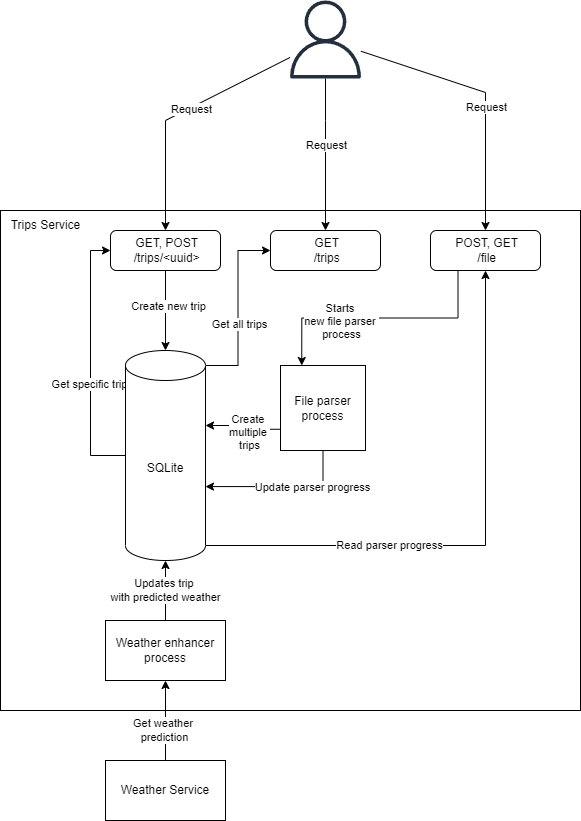

The diagram above was exported from draw.io. Its source (the exported page's mxGraphModel, read from the mxfile embedded in the PNG):
<mxGraphModel dx="1422" dy="794" grid="1" gridSize="10" guides="1" tooltips="1" connect="1" arrows="1" fold="1" page="1" pageScale="1" pageWidth="827" pageHeight="1169" math="0" shadow="0">
  <root>
    <mxCell id="0" />
    <mxCell id="1" parent="0" />
    <mxCell id="kd6CqXATXKquA_8TLXj0-1" value="" style="rounded=0;whiteSpace=wrap;html=1;" parent="1" vertex="1">
      <mxGeometry x="180" y="290" width="580" height="500" as="geometry" />
    </mxCell>
    <mxCell id="kd6CqXATXKquA_8TLXj0-2" value="Trips Service" style="text;html=1;strokeColor=none;fillColor=none;align=center;verticalAlign=middle;whiteSpace=wrap;rounded=0;" parent="1" vertex="1">
      <mxGeometry x="180" y="290" width="91" height="30" as="geometry" />
    </mxCell>
    <mxCell id="kd6CqXATXKquA_8TLXj0-18" style="edgeStyle=orthogonalEdgeStyle;rounded=0;orthogonalLoop=1;jettySize=auto;html=1;exitX=0.5;exitY=1;exitDx=0;exitDy=0;entryX=0.5;entryY=0;entryDx=0;entryDy=0;entryPerimeter=0;" parent="1" source="kd6CqXATXKquA_8TLXj0-4" target="kd6CqXATXKquA_8TLXj0-15" edge="1">
      <mxGeometry relative="1" as="geometry" />
    </mxCell>
    <mxCell id="kd6CqXATXKquA_8TLXj0-19" value="Create new trip" style="edgeLabel;html=1;align=center;verticalAlign=middle;resizable=0;points=[];" parent="kd6CqXATXKquA_8TLXj0-18" vertex="1" connectable="0">
      <mxGeometry x="-0.1273" y="2" relative="1" as="geometry">
        <mxPoint as="offset" />
      </mxGeometry>
    </mxCell>
    <mxCell id="kd6CqXATXKquA_8TLXj0-4" value="&amp;nbsp;GET, POST&lt;br&gt;&amp;nbsp;/trips/&amp;lt;uuid&amp;gt;" style="rounded=1;whiteSpace=wrap;html=1;" parent="1" vertex="1">
      <mxGeometry x="290" y="310" width="110" height="40" as="geometry" />
    </mxCell>
    <mxCell id="kd6CqXATXKquA_8TLXj0-23" style="edgeStyle=orthogonalEdgeStyle;rounded=0;orthogonalLoop=1;jettySize=auto;html=1;exitX=0.25;exitY=1;exitDx=0;exitDy=0;entryX=0.25;entryY=0;entryDx=0;entryDy=0;" parent="1" source="kd6CqXATXKquA_8TLXj0-27" target="kd6CqXATXKquA_8TLXj0-20" edge="1">
      <mxGeometry relative="1" as="geometry" />
    </mxCell>
    <mxCell id="kd6CqXATXKquA_8TLXj0-24" value="Starts &lt;br&gt;new file parser&amp;nbsp;&lt;br&gt;process" style="edgeLabel;html=1;align=center;verticalAlign=middle;resizable=0;points=[];" parent="kd6CqXATXKquA_8TLXj0-23" vertex="1" connectable="0">
      <mxGeometry x="0.3143" y="3" relative="1" as="geometry">
        <mxPoint as="offset" />
      </mxGeometry>
    </mxCell>
    <mxCell id="kd6CqXATXKquA_8TLXj0-9" value="&amp;nbsp;GET&lt;br&gt;&amp;nbsp;/trips" style="rounded=1;whiteSpace=wrap;html=1;" parent="1" vertex="1">
      <mxGeometry x="450" y="310" width="110" height="40" as="geometry" />
    </mxCell>
    <mxCell id="kd6CqXATXKquA_8TLXj0-10" value="" style="sketch=0;outlineConnect=0;fontColor=#232F3E;gradientColor=none;fillColor=#232F3D;strokeColor=none;dashed=0;verticalLabelPosition=bottom;verticalAlign=top;align=center;html=1;fontSize=12;fontStyle=0;aspect=fixed;pointerEvents=1;shape=mxgraph.aws4.user;" parent="1" vertex="1">
      <mxGeometry x="466" y="80" width="78" height="78" as="geometry" />
    </mxCell>
    <mxCell id="kd6CqXATXKquA_8TLXj0-11" value="" style="endArrow=classic;html=1;rounded=0;entryX=0.5;entryY=0;entryDx=0;entryDy=0;" parent="1" source="kd6CqXATXKquA_8TLXj0-10" target="kd6CqXATXKquA_8TLXj0-4" edge="1">
      <mxGeometry width="50" height="50" relative="1" as="geometry">
        <mxPoint x="390" y="400" as="sourcePoint" />
        <mxPoint x="440" y="350" as="targetPoint" />
        <Array as="points">
          <mxPoint x="345" y="200" />
        </Array>
      </mxGeometry>
    </mxCell>
    <mxCell id="kd6CqXATXKquA_8TLXj0-12" value="Request" style="edgeLabel;html=1;align=center;verticalAlign=middle;resizable=0;points=[];" parent="kd6CqXATXKquA_8TLXj0-11" vertex="1" connectable="0">
      <mxGeometry x="-0.1021" y="1" relative="1" as="geometry">
        <mxPoint as="offset" />
      </mxGeometry>
    </mxCell>
    <mxCell id="kd6CqXATXKquA_8TLXj0-13" value="" style="endArrow=classic;html=1;rounded=0;entryX=0.5;entryY=0;entryDx=0;entryDy=0;" parent="1" source="kd6CqXATXKquA_8TLXj0-10" target="kd6CqXATXKquA_8TLXj0-9" edge="1">
      <mxGeometry width="50" height="50" relative="1" as="geometry">
        <mxPoint x="390" y="400" as="sourcePoint" />
        <mxPoint x="440" y="350" as="targetPoint" />
        <Array as="points">
          <mxPoint x="505" y="200" />
        </Array>
      </mxGeometry>
    </mxCell>
    <mxCell id="kd6CqXATXKquA_8TLXj0-14" value="Request" style="edgeLabel;html=1;align=center;verticalAlign=middle;resizable=0;points=[];" parent="kd6CqXATXKquA_8TLXj0-13" vertex="1" connectable="0">
      <mxGeometry x="0.3575" y="1" relative="1" as="geometry">
        <mxPoint x="-1" y="-37" as="offset" />
      </mxGeometry>
    </mxCell>
    <mxCell id="kd6CqXATXKquA_8TLXj0-16" style="edgeStyle=orthogonalEdgeStyle;rounded=0;orthogonalLoop=1;jettySize=auto;html=1;exitX=0;exitY=0.5;exitDx=0;exitDy=0;exitPerimeter=0;entryX=0;entryY=0.5;entryDx=0;entryDy=0;" parent="1" source="kd6CqXATXKquA_8TLXj0-15" target="kd6CqXATXKquA_8TLXj0-4" edge="1">
      <mxGeometry relative="1" as="geometry" />
    </mxCell>
    <mxCell id="kd6CqXATXKquA_8TLXj0-17" value="Get specific trip" style="edgeLabel;html=1;align=center;verticalAlign=middle;resizable=0;points=[];" parent="kd6CqXATXKquA_8TLXj0-16" vertex="1" connectable="0">
      <mxGeometry x="-0.1765" y="2" relative="1" as="geometry">
        <mxPoint as="offset" />
      </mxGeometry>
    </mxCell>
    <mxCell id="kd6CqXATXKquA_8TLXj0-25" style="edgeStyle=orthogonalEdgeStyle;rounded=0;orthogonalLoop=1;jettySize=auto;html=1;exitX=1;exitY=0;exitDx=0;exitDy=15;exitPerimeter=0;entryX=0;entryY=0.5;entryDx=0;entryDy=0;" parent="1" source="kd6CqXATXKquA_8TLXj0-15" target="kd6CqXATXKquA_8TLXj0-9" edge="1">
      <mxGeometry relative="1" as="geometry" />
    </mxCell>
    <mxCell id="kd6CqXATXKquA_8TLXj0-26" value="Get all trips" style="edgeLabel;html=1;align=center;verticalAlign=middle;resizable=0;points=[];" parent="kd6CqXATXKquA_8TLXj0-25" vertex="1" connectable="0">
      <mxGeometry x="-0.1773" relative="1" as="geometry">
        <mxPoint x="1" as="offset" />
      </mxGeometry>
    </mxCell>
    <mxCell id="kd6CqXATXKquA_8TLXj0-36" style="edgeStyle=orthogonalEdgeStyle;rounded=0;orthogonalLoop=1;jettySize=auto;html=1;exitX=1;exitY=1;exitDx=0;exitDy=-15;exitPerimeter=0;" parent="1" source="kd6CqXATXKquA_8TLXj0-15" target="kd6CqXATXKquA_8TLXj0-27" edge="1">
      <mxGeometry relative="1" as="geometry" />
    </mxCell>
    <mxCell id="kd6CqXATXKquA_8TLXj0-37" value="Read parser progress" style="edgeLabel;html=1;align=center;verticalAlign=middle;resizable=0;points=[];" parent="kd6CqXATXKquA_8TLXj0-36" vertex="1" connectable="0">
      <mxGeometry x="-0.3405" y="1" relative="1" as="geometry">
        <mxPoint as="offset" />
      </mxGeometry>
    </mxCell>
    <mxCell id="kd6CqXATXKquA_8TLXj0-15" value="SQLite" style="shape=cylinder3;whiteSpace=wrap;html=1;boundedLbl=1;backgroundOutline=1;size=15;" parent="1" vertex="1">
      <mxGeometry x="305" y="430" width="80" height="210" as="geometry" />
    </mxCell>
    <mxCell id="kd6CqXATXKquA_8TLXj0-21" style="edgeStyle=orthogonalEdgeStyle;rounded=0;orthogonalLoop=1;jettySize=auto;html=1;exitX=0;exitY=0.75;exitDx=0;exitDy=0;entryX=1;entryY=0;entryDx=0;entryDy=75;entryPerimeter=0;" parent="1" source="kd6CqXATXKquA_8TLXj0-20" target="kd6CqXATXKquA_8TLXj0-15" edge="1">
      <mxGeometry relative="1" as="geometry" />
    </mxCell>
    <mxCell id="kd6CqXATXKquA_8TLXj0-22" value="Create &lt;br&gt;multiple &lt;br&gt;trips" style="edgeLabel;html=1;align=center;verticalAlign=middle;resizable=0;points=[];" parent="kd6CqXATXKquA_8TLXj0-21" vertex="1" connectable="0">
      <mxGeometry x="-0.1871" y="3" relative="1" as="geometry">
        <mxPoint as="offset" />
      </mxGeometry>
    </mxCell>
    <mxCell id="kd6CqXATXKquA_8TLXj0-33" style="edgeStyle=orthogonalEdgeStyle;rounded=0;orthogonalLoop=1;jettySize=auto;html=1;exitX=0.5;exitY=1;exitDx=0;exitDy=0;entryX=1;entryY=0.648;entryDx=0;entryDy=0;entryPerimeter=0;" parent="1" source="kd6CqXATXKquA_8TLXj0-20" target="kd6CqXATXKquA_8TLXj0-15" edge="1">
      <mxGeometry relative="1" as="geometry" />
    </mxCell>
    <mxCell id="kd6CqXATXKquA_8TLXj0-34" value="Update parser progress" style="edgeLabel;html=1;align=center;verticalAlign=middle;resizable=0;points=[];" parent="kd6CqXATXKquA_8TLXj0-33" vertex="1" connectable="0">
      <mxGeometry x="-0.387" relative="1" as="geometry">
        <mxPoint as="offset" />
      </mxGeometry>
    </mxCell>
    <mxCell id="kd6CqXATXKquA_8TLXj0-20" value="File parser process" style="whiteSpace=wrap;html=1;aspect=fixed;" parent="1" vertex="1">
      <mxGeometry x="460" y="445" width="85" height="85" as="geometry" />
    </mxCell>
    <mxCell id="kd6CqXATXKquA_8TLXj0-27" value="&amp;nbsp;POST, GET&lt;br&gt;&amp;nbsp;/file" style="rounded=1;whiteSpace=wrap;html=1;" parent="1" vertex="1">
      <mxGeometry x="610" y="310" width="110" height="40" as="geometry" />
    </mxCell>
    <mxCell id="kd6CqXATXKquA_8TLXj0-28" value="" style="endArrow=classic;html=1;rounded=0;entryX=0.5;entryY=0;entryDx=0;entryDy=0;" parent="1" source="kd6CqXATXKquA_8TLXj0-10" target="kd6CqXATXKquA_8TLXj0-27" edge="1">
      <mxGeometry width="50" height="50" relative="1" as="geometry">
        <mxPoint x="640" y="130" as="sourcePoint" />
        <mxPoint x="640" y="282" as="targetPoint" />
        <Array as="points">
          <mxPoint x="665" y="172" />
        </Array>
      </mxGeometry>
    </mxCell>
    <mxCell id="kd6CqXATXKquA_8TLXj0-29" value="Request" style="edgeLabel;html=1;align=center;verticalAlign=middle;resizable=0;points=[];" parent="kd6CqXATXKquA_8TLXj0-28" vertex="1" connectable="0">
      <mxGeometry x="0.3575" y="1" relative="1" as="geometry">
        <mxPoint x="-1" y="-37" as="offset" />
      </mxGeometry>
    </mxCell>
    <mxCell id="kd6CqXATXKquA_8TLXj0-39" value="Updates trip &lt;br&gt;with predicted weather" style="edgeStyle=orthogonalEdgeStyle;rounded=0;orthogonalLoop=1;jettySize=auto;html=1;exitX=0.5;exitY=0;exitDx=0;exitDy=0;entryX=0.5;entryY=1;entryDx=0;entryDy=0;entryPerimeter=0;" parent="1" source="kd6CqXATXKquA_8TLXj0-38" target="kd6CqXATXKquA_8TLXj0-15" edge="1">
      <mxGeometry relative="1" as="geometry" />
    </mxCell>
    <mxCell id="kd6CqXATXKquA_8TLXj0-38" value="Weather enhancer process" style="rounded=0;whiteSpace=wrap;html=1;" parent="1" vertex="1">
      <mxGeometry x="285" y="700" width="120" height="60" as="geometry" />
    </mxCell>
    <mxCell id="kd6CqXATXKquA_8TLXj0-41" style="edgeStyle=orthogonalEdgeStyle;rounded=0;orthogonalLoop=1;jettySize=auto;html=1;exitX=0.5;exitY=0;exitDx=0;exitDy=0;entryX=0.5;entryY=1;entryDx=0;entryDy=0;" parent="1" source="kd6CqXATXKquA_8TLXj0-40" target="kd6CqXATXKquA_8TLXj0-38" edge="1">
      <mxGeometry relative="1" as="geometry" />
    </mxCell>
    <mxCell id="kd6CqXATXKquA_8TLXj0-42" value="Get weather &lt;br&gt;prediction" style="edgeLabel;html=1;align=center;verticalAlign=middle;resizable=0;points=[];" parent="kd6CqXATXKquA_8TLXj0-41" vertex="1" connectable="0">
      <mxGeometry x="-0.2348" y="2" relative="1" as="geometry">
        <mxPoint as="offset" />
      </mxGeometry>
    </mxCell>
    <mxCell id="kd6CqXATXKquA_8TLXj0-40" value="Weather Service" style="rounded=0;whiteSpace=wrap;html=1;" parent="1" vertex="1">
      <mxGeometry x="285" y="840" width="120" height="60" as="geometry" />
    </mxCell>
  </root>
</mxGraphModel>